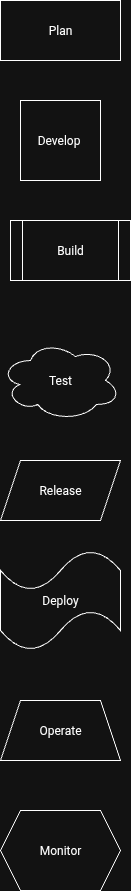

The diagram above was exported from draw.io. Its source (the exported page's mxGraphModel, read from the mxfile embedded in the PNG):
<mxGraphModel dx="765" dy="1812" grid="1" gridSize="10" guides="1" tooltips="1" connect="1" arrows="1" fold="1" page="1" pageScale="1" pageWidth="827" pageHeight="1169" math="0" shadow="0">
  <root>
    <mxCell id="0" />
    <mxCell id="1" parent="0" />
    <mxCell id="v7JqdGS8-1dzSP18xa_--1" value="Plan" style="rounded=0;whiteSpace=wrap;html=1;" parent="1" vertex="1">
      <mxGeometry x="380" y="10" width="120" height="60" as="geometry" />
    </mxCell>
    <mxCell id="75xiffSQ6fnsAJttjeKk-3" value="Test" style="ellipse;shape=cloud;whiteSpace=wrap;html=1;" parent="1" vertex="1">
      <mxGeometry x="380" y="350" width="120" height="80" as="geometry" />
    </mxCell>
    <mxCell id="75xiffSQ6fnsAJttjeKk-4" value="Release" style="shape=parallelogram;perimeter=parallelogramPerimeter;whiteSpace=wrap;html=1;fixedSize=1;" parent="1" vertex="1">
      <mxGeometry x="380" y="470" width="120" height="60" as="geometry" />
    </mxCell>
    <mxCell id="75xiffSQ6fnsAJttjeKk-5" value="Deploy" style="shape=tape;whiteSpace=wrap;html=1;" parent="1" vertex="1">
      <mxGeometry x="380" y="560" width="120" height="100" as="geometry" />
    </mxCell>
    <mxCell id="75xiffSQ6fnsAJttjeKk-6" value="Operate" style="shape=trapezoid;perimeter=trapezoidPerimeter;whiteSpace=wrap;html=1;fixedSize=1;" parent="1" vertex="1">
      <mxGeometry x="380" y="710" width="120" height="60" as="geometry" />
    </mxCell>
    <mxCell id="75xiffSQ6fnsAJttjeKk-7" value="Monitor" style="shape=hexagon;perimeter=hexagonPerimeter2;whiteSpace=wrap;html=1;fixedSize=1;" parent="1" vertex="1">
      <mxGeometry x="380" y="820" width="120" height="80" as="geometry" />
    </mxCell>
    <mxCell id="75xiffSQ6fnsAJttjeKk-11" style="edgeStyle=none;curved=1;rounded=0;orthogonalLoop=1;jettySize=auto;html=1;fontSize=12;startSize=8;endSize=8;" parent="1" edge="1">
      <mxGeometry relative="1" as="geometry">
        <mxPoint x="480" y="273.3333333333335" as="sourcePoint" />
        <mxPoint x="480" y="286.6666666666665" as="targetPoint" />
      </mxGeometry>
    </mxCell>
    <mxCell id="75xiffSQ6fnsAJttjeKk-13" value="Develop&amp;nbsp;" style="whiteSpace=wrap;html=1;aspect=fixed;" parent="1" vertex="1">
      <mxGeometry x="400" y="110" width="80" height="80" as="geometry" />
    </mxCell>
    <mxCell id="75xiffSQ6fnsAJttjeKk-14" value="Build" style="shape=process;whiteSpace=wrap;html=1;backgroundOutline=1;" parent="1" vertex="1">
      <mxGeometry x="390" y="230" width="120" height="60" as="geometry" />
    </mxCell>
  </root>
</mxGraphModel>